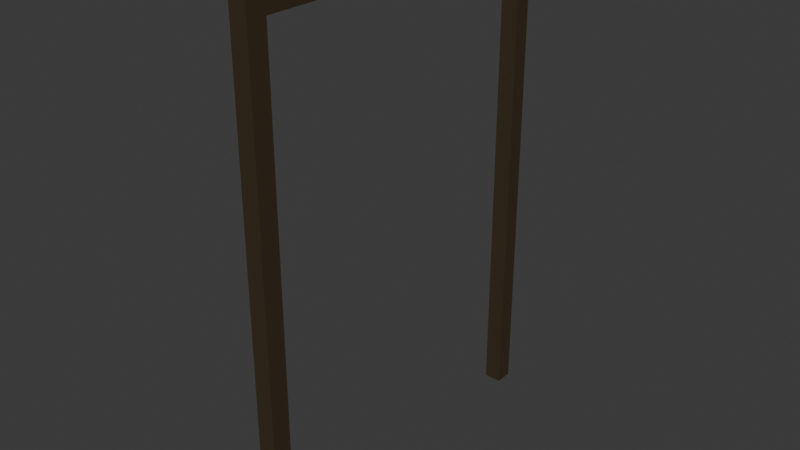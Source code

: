 # Source: frame.blend  (saved by Blender 4.1.23; exported with 4.5.12 LTS)
import bpy
from mathutils import Matrix  # noqa: F401  (used for matrix-valued properties, if any)

bpy.ops.wm.read_factory_settings(use_empty=True)
scene = bpy.context.scene
scene.name = 'Scene'

# ---- collections
col_collection = bpy.data.collections.new('Collection'); scene.collection.children.link(col_collection)

# ---- materials (node trees are filled in below, after node groups)
mat_material_001 = bpy.data.materials.new('Material.001')
mat_material_001.use_transparent_shadow = False

# ---- material node trees
mat_material_001.use_nodes = True; mat_material_001.node_tree.nodes.clear()
_N = mat_material_001.node_tree.nodes; _L = mat_material_001.node_tree.links
n0 = _N.new('ShaderNodeBsdfPrincipled'); n0.name = 'Principled BSDF'; n0.location = (10, 300)
n0.inputs[0].default_value = (0.04825, 0.03204, 0.01489, 1.0)
n1 = _N.new('ShaderNodeOutputMaterial'); n1.name = 'Material Output'; n1.location = (300, 300)
_L.new(n0.outputs[0], n1.inputs[0])
n1.is_active_output = True

# ---- world
world_world = bpy.data.worlds.new('World'); scene.world = world_world
world_world.use_nodes = True; world_world.node_tree.nodes.clear()
_N = world_world.node_tree.nodes; _L = world_world.node_tree.links
n0 = _N.new('ShaderNodeOutputWorld'); n0.name = 'World Output'; n0.location = (300, 300)
n1 = _N.new('ShaderNodeBackground'); n1.name = 'Background'; n1.location = (10, 300)
n1.inputs[0].default_value = (0.05088, 0.05088, 0.05088, 1.0)
_L.new(n1.outputs[0], n0.inputs[0])
n0.is_active_output = True
world_world.color = (0.05088, 0.05088, 0.05088)
world_world.use_sun_shadow = False
world_world.sun_shadow_jitter_overblur = 0.0

# ---- meshes
me_cube_001 = bpy.data.meshes.new('Cube.001')
me_cube_001.from_pydata([(-1.0, -1.0, -1.0), (-1.0, -1.0, 1.0), (-1.0, 1.0, -1.0), (-1.0, 1.0, 1.0), (1.0, -1.0, -1.0), (1.0, -1.0, 1.0), (1.0, 1.0, -1.0), (1.0, 1.0, 1.0), (-1.0, -1.0, 0.914), (-1.0, 1.0, 0.914), (1.0, 1.0, 0.914), (1.0, -1.0, 0.914), (-1.0, 35.84, 1.0), (1.0, 35.84, 1.0), (-1.0, 35.84, 0.914), (1.0, 35.84, 0.914), (-1.0, 34.01, 1.0), (-1.0, 34.01, 0.914), (1.0, 34.01, 0.914), (1.0, 34.01, 1.0), (-1.0, 35.84, -0.9982), (1.0, 35.84, -0.9982), (-1.0, 34.01, -0.9982), (1.0, 34.01, -0.9982)], [], [(8, 1, 3, 9), (17, 16, 12, 14), (10, 7, 5, 11), (11, 5, 1, 8), (2, 6, 4, 0), (7, 3, 1, 5), (4, 11, 8, 0), (6, 10, 11, 4), (2, 9, 10, 6), (0, 8, 9, 2), (14, 12, 13, 15), (15, 18, 23, 21), (16, 19, 13, 12), (19, 18, 15, 13), (7, 10, 18, 19), (3, 7, 19, 16), (10, 9, 17, 18), (9, 3, 16, 17), (23, 22, 20, 21), (17, 14, 20, 22), (14, 15, 21, 20), (18, 17, 22, 23)])
_uv = me_cube_001.uv_layers.new(name='UVMap')
_uv.uv.foreach_set('vector', [0.6143, 0.0, 0.625, 0.0, 0.625, 0.25, 0.6143, 0.25, 0.6143, 0.25, 0.625, 0.25, 0.625, 0.25, 0.6143, 0.25, 0.6143, 0.5, 0.625, 0.5, 0.625, 0.75, 0.6143, 0.75, 0.6143, 0.75, 0.625, 0.75, 0.625, 1.0, 0.6143, 1.0, 0.125, 0.5, 0.375, 0.5, 0.375, 0.75, 0.125, 0.75, 0.625, 0.5, 0.875, 0.5, 0.875, 0.75, 0.625, 0.75, 0.375, 0.75, 0.6143, 0.75, 0.6143, 1.0, 0.375, 1.0, 0.375, 0.5, 0.6143, 0.5, 0.6143, 0.75, 0.375, 0.75, 0.375, 0.25, 0.6143, 0.25, 0.6143, 0.5, 0.375, 0.5, 0.375, 0.0, 0.6143, 0.0, 0.6143, 0.25, 0.375, 0.25, 0.6143, 0.25, 0.625, 0.25, 0.625, 0.5, 0.6143, 0.5, 0.6143, 0.5, 0.6143, 0.5, 0.6143, 0.5, 0.6143, 0.5, 0.875, 0.5, 0.625, 0.5, 0.625, 0.5, 0.875, 0.5, 0.625, 0.5, 0.6143, 0.5, 0.6143, 0.5, 0.625, 0.5, 0.625, 0.5, 0.6143, 0.5, 0.6143, 0.5, 0.625, 0.5, 0.875, 0.5, 0.625, 0.5, 0.625, 0.5, 0.875, 0.5, 0.6143, 0.5, 0.6143, 0.25, 0.6143, 0.25, 0.6143, 0.5, 0.6143, 0.25, 0.625, 0.25, 0.625, 0.25, 0.6143, 0.25, 0.6143, 0.5, 0.6143, 0.25, 0.6143, 0.25, 0.6143, 0.5, 0.6143, 0.25, 0.6143, 0.25, 0.6143, 0.25, 0.6143, 0.25, 0.6143, 0.25, 0.6143, 0.5, 0.6143, 0.5, 0.6143, 0.25, 0.6143, 0.5, 0.6143, 0.25, 0.6143, 0.25, 0.6143, 0.5])
me_cube_001.materials.append(mat_material_001)
me_cube_001.update()

# ---- objects
ob_cube = bpy.data.objects.new('Cube', me_cube_001)

# ---- transforms, parenting, visibility, modifiers, constraints
ob_cube.location = (0.0, -1.996, 0.0)
ob_cube.scale = (0.1051, 0.1142, 3.004)

# ---- collection membership
col_collection.objects.link(ob_cube)

# ---- scene / render settings (as saved in the file)
scene.frame_start = 1; scene.frame_end = 250; scene.frame_set(1)
scene.render.engine = 'BLENDER_EEVEE_NEXT'
scene.cycles.sampling_pattern = 'TABULATED_SOBOL'
scene.eevee.ray_tracing_options.trace_max_roughness = 0.0
bpy.context.view_layer.update()

# ---- added for rendering (the .blend has no active camera and no usable light): camera, sun
cam_auto = bpy.data.cameras.new('AutoCamera')
cam_auto.lens = 50.0
cam_auto.sensor_width = 36.0
cam_auto.clip_end = 1000.0
ob_auto_camera = bpy.data.objects.new('AutoCamera', cam_auto)
scene.collection.objects.link(ob_auto_camera)
ob_auto_camera.location = (6.789, -8.15293, 5.4312)
ob_auto_camera.rotation_euler = (1.09748, -7.21219e-08, 0.694738)
scene.camera = ob_auto_camera
light_auto_sun = bpy.data.lights.new('AutoSun', 'SUN')
light_auto_sun.energy = 3.0
light_auto_sun.angle = 0.0523599
ob_auto_sun = bpy.data.objects.new('AutoSun', light_auto_sun)
scene.collection.objects.link(ob_auto_sun)
ob_auto_sun.rotation_euler = (0.872665, 0.174533, 0.523599)
bpy.context.view_layer.update()
